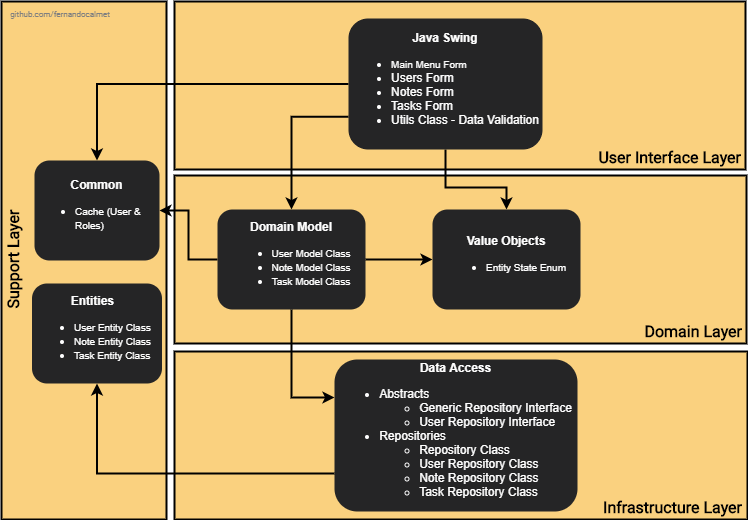

The diagram above was exported from draw.io. Its source (the exported page's mxGraphModel, read from the mxfile embedded in the PNG):
<mxGraphModel dx="1422" dy="514" grid="0" gridSize="10" guides="1" tooltips="1" connect="1" arrows="1" fold="1" page="1" pageScale="1" pageWidth="800" pageHeight="500" math="0" shadow="0">
  <root>
    <mxCell id="0" />
    <mxCell id="1" parent="0" />
    <mxCell id="EH-MOIiYjrHkGV_KKDYm-17" value="" style="rounded=0;whiteSpace=wrap;html=1;fontSize=16;strokeWidth=2;fillColor=#FAD17F;" vertex="1" parent="1">
      <mxGeometry x="194" y="366" width="573" height="168" as="geometry" />
    </mxCell>
    <mxCell id="EH-MOIiYjrHkGV_KKDYm-16" value="" style="rounded=0;whiteSpace=wrap;html=1;fontSize=16;strokeWidth=2;fillColor=#FAD17F;" vertex="1" parent="1">
      <mxGeometry x="194" y="190" width="572" height="168" as="geometry" />
    </mxCell>
    <mxCell id="EH-MOIiYjrHkGV_KKDYm-15" value="" style="rounded=0;whiteSpace=wrap;html=1;fontSize=16;strokeWidth=2;fillColor=#FAD17F;" vertex="1" parent="1">
      <mxGeometry x="21" y="16" width="165" height="518" as="geometry" />
    </mxCell>
    <mxCell id="EH-MOIiYjrHkGV_KKDYm-14" value="" style="rounded=0;whiteSpace=wrap;html=1;fontSize=16;strokeWidth=2;fillColor=#FAD17F;" vertex="1" parent="1">
      <mxGeometry x="194" y="16" width="571" height="168" as="geometry" />
    </mxCell>
    <mxCell id="EH-MOIiYjrHkGV_KKDYm-1" value="&lt;font face=&quot;Roboto&quot; data-font-src=&quot;https://fonts.googleapis.com/css?family=Roboto&quot; style=&quot;font-size: 16px;&quot;&gt;&lt;b style=&quot;font-size: 16px;&quot;&gt;User Interface Layer&lt;/b&gt;&lt;/font&gt;" style="text;html=1;strokeColor=none;fillColor=none;align=right;verticalAlign=middle;whiteSpace=wrap;rounded=0;fontSize=16;" vertex="1" parent="1">
      <mxGeometry x="606" y="162" width="157" height="20" as="geometry" />
    </mxCell>
    <mxCell id="EH-MOIiYjrHkGV_KKDYm-23" style="edgeStyle=orthogonalEdgeStyle;rounded=0;orthogonalLoop=1;jettySize=auto;html=1;exitX=0;exitY=0.75;exitDx=0;exitDy=0;entryX=0.5;entryY=0;entryDx=0;entryDy=0;fontFamily=Roboto;fontSize=16;fontColor=#FFFFFF;strokeWidth=2;" edge="1" parent="1" source="EH-MOIiYjrHkGV_KKDYm-7" target="EH-MOIiYjrHkGV_KKDYm-18">
      <mxGeometry relative="1" as="geometry" />
    </mxCell>
    <mxCell id="EH-MOIiYjrHkGV_KKDYm-29" style="edgeStyle=orthogonalEdgeStyle;rounded=0;orthogonalLoop=1;jettySize=auto;html=1;exitX=0;exitY=0.5;exitDx=0;exitDy=0;entryX=0.5;entryY=0;entryDx=0;entryDy=0;strokeWidth=2;fontFamily=Roboto;fontSize=16;fontColor=#FFFFFF;" edge="1" parent="1" source="EH-MOIiYjrHkGV_KKDYm-7" target="EH-MOIiYjrHkGV_KKDYm-21">
      <mxGeometry relative="1" as="geometry" />
    </mxCell>
    <mxCell id="EH-MOIiYjrHkGV_KKDYm-30" style="edgeStyle=orthogonalEdgeStyle;rounded=0;orthogonalLoop=1;jettySize=auto;html=1;exitX=0.5;exitY=1;exitDx=0;exitDy=0;entryX=0.5;entryY=0;entryDx=0;entryDy=0;strokeWidth=2;fontFamily=Roboto;fontSize=16;fontColor=#FFFFFF;" edge="1" parent="1" source="EH-MOIiYjrHkGV_KKDYm-7" target="EH-MOIiYjrHkGV_KKDYm-19">
      <mxGeometry relative="1" as="geometry">
        <Array as="points">
          <mxPoint x="465" y="202" />
          <mxPoint x="526" y="202" />
        </Array>
      </mxGeometry>
    </mxCell>
    <mxCell id="EH-MOIiYjrHkGV_KKDYm-7" value="&lt;b&gt;Java Swing&lt;/b&gt;&lt;br&gt;&lt;div style=&quot;text-align: left&quot;&gt;&lt;ul&gt;&lt;li&gt;&lt;font style=&quot;font-size: 10px&quot;&gt;Main Menu Form&lt;/font&gt;&lt;/li&gt;&lt;li&gt;Users Form&lt;/li&gt;&lt;li&gt;Notes Form&lt;/li&gt;&lt;li&gt;Tasks Form&lt;/li&gt;&lt;li&gt;Utils Class - Data Validation&lt;/li&gt;&lt;/ul&gt;&lt;/div&gt;" style="rounded=1;whiteSpace=wrap;html=1;strokeColor=none;fillColor=#252526;fontColor=#FFFFFF;" vertex="1" parent="1">
      <mxGeometry x="368" y="33" width="194" height="131" as="geometry" />
    </mxCell>
    <mxCell id="EH-MOIiYjrHkGV_KKDYm-8" value="&lt;font face=&quot;Roboto&quot; data-font-src=&quot;https://fonts.googleapis.com/css?family=Roboto&quot; style=&quot;font-size: 16px;&quot;&gt;&lt;b style=&quot;font-size: 16px;&quot;&gt;Domain Layer&lt;/b&gt;&lt;/font&gt;" style="text;html=1;strokeColor=none;fillColor=none;align=right;verticalAlign=middle;whiteSpace=wrap;rounded=0;fontSize=16;" vertex="1" parent="1">
      <mxGeometry x="607" y="336" width="157" height="20" as="geometry" />
    </mxCell>
    <mxCell id="EH-MOIiYjrHkGV_KKDYm-10" value="&lt;font face=&quot;Roboto&quot; data-font-src=&quot;https://fonts.googleapis.com/css?family=Roboto&quot; style=&quot;font-size: 16px;&quot;&gt;&lt;b style=&quot;font-size: 16px;&quot;&gt;Infrastructure Layer&lt;/b&gt;&lt;/font&gt;" style="text;html=1;strokeColor=none;fillColor=none;align=right;verticalAlign=middle;whiteSpace=wrap;rounded=0;fontSize=16;" vertex="1" parent="1">
      <mxGeometry x="607" y="512" width="157" height="20" as="geometry" />
    </mxCell>
    <mxCell id="EH-MOIiYjrHkGV_KKDYm-13" value="Support Layer" style="text;strokeColor=none;fillColor=none;align=center;verticalAlign=middle;rounded=0;rotation=-90;fontSize=16;whiteSpace=wrap;html=1;fontStyle=1;fontFamily=Roboto;fontSource=https%3A%2F%2Ffonts.googleapis.com%2Fcss%3Ffamily%3DRoboto;" vertex="1" parent="1">
      <mxGeometry x="-46" y="264" width="157" height="20" as="geometry" />
    </mxCell>
    <mxCell id="EH-MOIiYjrHkGV_KKDYm-24" style="edgeStyle=orthogonalEdgeStyle;rounded=0;orthogonalLoop=1;jettySize=auto;html=1;entryX=0;entryY=0.25;entryDx=0;entryDy=0;strokeWidth=2;fontFamily=Roboto;fontSize=16;fontColor=#FFFFFF;" edge="1" parent="1" source="EH-MOIiYjrHkGV_KKDYm-18" target="EH-MOIiYjrHkGV_KKDYm-22">
      <mxGeometry relative="1" as="geometry" />
    </mxCell>
    <mxCell id="EH-MOIiYjrHkGV_KKDYm-25" style="edgeStyle=orthogonalEdgeStyle;rounded=0;orthogonalLoop=1;jettySize=auto;html=1;exitX=1;exitY=0.5;exitDx=0;exitDy=0;entryX=0;entryY=0.5;entryDx=0;entryDy=0;strokeWidth=2;fontFamily=Roboto;fontSize=16;fontColor=#FFFFFF;" edge="1" parent="1" source="EH-MOIiYjrHkGV_KKDYm-18" target="EH-MOIiYjrHkGV_KKDYm-19">
      <mxGeometry relative="1" as="geometry" />
    </mxCell>
    <mxCell id="EH-MOIiYjrHkGV_KKDYm-26" style="rounded=0;orthogonalLoop=1;jettySize=auto;html=1;entryX=1;entryY=0.5;entryDx=0;entryDy=0;strokeWidth=2;fontFamily=Roboto;fontSize=16;fontColor=#FFFFFF;exitX=0;exitY=0.5;exitDx=0;exitDy=0;edgeStyle=orthogonalEdgeStyle;" edge="1" parent="1" source="EH-MOIiYjrHkGV_KKDYm-18" target="EH-MOIiYjrHkGV_KKDYm-21">
      <mxGeometry relative="1" as="geometry" />
    </mxCell>
    <mxCell id="EH-MOIiYjrHkGV_KKDYm-18" value="&lt;b&gt;Domain Model&lt;/b&gt;&lt;br&gt;&lt;div&gt;&lt;ul&gt;&lt;li style=&quot;text-align: left&quot;&gt;&lt;span style=&quot;font-size: 10px&quot;&gt;User Model Class&lt;/span&gt;&lt;/li&gt;&lt;li&gt;&lt;span style=&quot;font-size: 10px&quot;&gt;Note Model Class&lt;/span&gt;&lt;/li&gt;&lt;li&gt;&lt;span style=&quot;font-size: 10px&quot;&gt;Task Model Class&lt;/span&gt;&lt;/li&gt;&lt;/ul&gt;&lt;/div&gt;" style="rounded=1;whiteSpace=wrap;html=1;strokeColor=none;fillColor=#252526;fontColor=#FFFFFF;" vertex="1" parent="1">
      <mxGeometry x="237" y="224" width="148" height="100" as="geometry" />
    </mxCell>
    <mxCell id="EH-MOIiYjrHkGV_KKDYm-19" value="&lt;b&gt;Value Objects&lt;/b&gt;&lt;br&gt;&lt;div&gt;&lt;ul&gt;&lt;li style=&quot;text-align: left&quot;&gt;&lt;span style=&quot;font-size: 10px&quot;&gt;Entity State Enum&lt;/span&gt;&lt;/li&gt;&lt;/ul&gt;&lt;/div&gt;" style="rounded=1;whiteSpace=wrap;html=1;strokeColor=none;fillColor=#252526;fontColor=#FFFFFF;" vertex="1" parent="1">
      <mxGeometry x="452" y="224" width="148" height="100" as="geometry" />
    </mxCell>
    <mxCell id="EH-MOIiYjrHkGV_KKDYm-20" value="&lt;div style=&quot;text-align: center&quot;&gt;&lt;b&gt;Entities&lt;/b&gt;&lt;/div&gt;&lt;div&gt;&lt;ul&gt;&lt;li&gt;&lt;span style=&quot;font-size: 10px&quot;&gt;User Entity Class&lt;/span&gt;&lt;/li&gt;&lt;li&gt;&lt;span style=&quot;font-size: 10px&quot;&gt;Note Entity Class&lt;/span&gt;&lt;/li&gt;&lt;li&gt;&lt;span style=&quot;font-size: 10px&quot;&gt;Task Entity Class&lt;/span&gt;&lt;/li&gt;&lt;/ul&gt;&lt;/div&gt;" style="rounded=1;whiteSpace=wrap;html=1;strokeColor=none;fillColor=#252526;fontColor=#FFFFFF;align=left;" vertex="1" parent="1">
      <mxGeometry x="51.5" y="298" width="130" height="100" as="geometry" />
    </mxCell>
    <mxCell id="EH-MOIiYjrHkGV_KKDYm-21" value="&lt;b&gt;Common&lt;/b&gt;&lt;br&gt;&lt;div&gt;&lt;ul&gt;&lt;li style=&quot;text-align: left&quot;&gt;&lt;span style=&quot;font-size: 10px&quot;&gt;Cache (User &amp;amp; Roles)&lt;/span&gt;&lt;/li&gt;&lt;/ul&gt;&lt;/div&gt;" style="rounded=1;whiteSpace=wrap;html=1;strokeColor=none;fillColor=#252526;fontColor=#FFFFFF;" vertex="1" parent="1">
      <mxGeometry x="54" y="175" width="125" height="100" as="geometry" />
    </mxCell>
    <mxCell id="EH-MOIiYjrHkGV_KKDYm-28" style="edgeStyle=orthogonalEdgeStyle;rounded=0;orthogonalLoop=1;jettySize=auto;html=1;exitX=0;exitY=0.75;exitDx=0;exitDy=0;entryX=0.5;entryY=1;entryDx=0;entryDy=0;strokeWidth=2;fontFamily=Roboto;fontSize=16;fontColor=#FFFFFF;" edge="1" parent="1" source="EH-MOIiYjrHkGV_KKDYm-22" target="EH-MOIiYjrHkGV_KKDYm-20">
      <mxGeometry relative="1" as="geometry" />
    </mxCell>
    <mxCell id="EH-MOIiYjrHkGV_KKDYm-22" value="&lt;b&gt;Data Access&lt;/b&gt;&lt;br&gt;&lt;div style=&quot;text-align: left&quot;&gt;&lt;ul&gt;&lt;li&gt;Abstracts&lt;/li&gt;&lt;ul&gt;&lt;li&gt;Generic Repository Interface&lt;/li&gt;&lt;li&gt;User Repository Interface&lt;/li&gt;&lt;/ul&gt;&lt;li&gt;Repositories&lt;/li&gt;&lt;ul&gt;&lt;li&gt;Repository Class&lt;/li&gt;&lt;li&gt;User Repository Class&lt;/li&gt;&lt;li&gt;Note Repository Class&lt;/li&gt;&lt;li&gt;Task Repository Class&lt;/li&gt;&lt;/ul&gt;&lt;/ul&gt;&lt;/div&gt;" style="rounded=1;whiteSpace=wrap;html=1;strokeColor=none;fillColor=#252526;fontColor=#FFFFFF;" vertex="1" parent="1">
      <mxGeometry x="354" y="374" width="243" height="152" as="geometry" />
    </mxCell>
    <mxCell id="EH-MOIiYjrHkGV_KKDYm-31" value="&lt;font style=&quot;font-size: 8px&quot; color=&quot;#808080&quot;&gt;github.com/fernandocalmet&lt;/font&gt;" style="text;html=1;strokeColor=none;fillColor=none;align=center;verticalAlign=middle;whiteSpace=wrap;rounded=0;fontFamily=Roboto;fontSize=16;fontColor=#FFFFFF;" vertex="1" parent="1">
      <mxGeometry x="60" y="16" width="40" height="20" as="geometry" />
    </mxCell>
  </root>
</mxGraphModel>